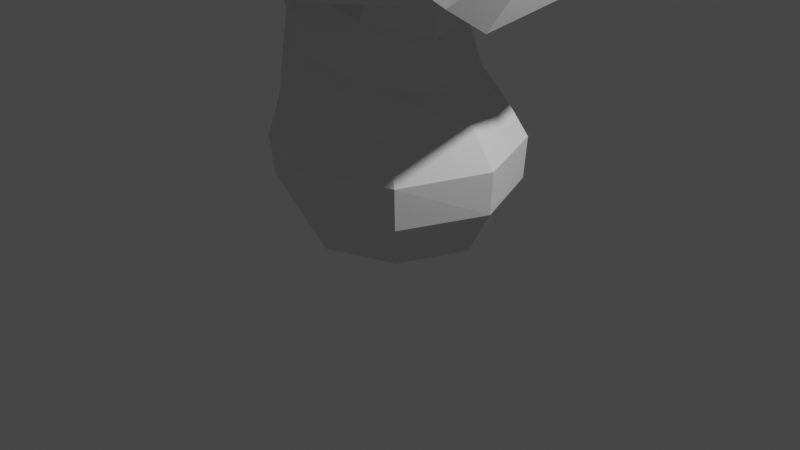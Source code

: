 # Source: mushrooooooom.blend  (saved by Blender 3.3.6; exported with 4.5.12 LTS)
import bpy
from mathutils import Matrix  # noqa: F401  (used for matrix-valued properties, if any)

bpy.ops.wm.read_factory_settings(use_empty=True)
scene = bpy.context.scene
scene.name = 'Scene'

# ---- collections
col_collection = bpy.data.collections.new('Collection'); scene.collection.children.link(col_collection)

# ---- world
world_world = bpy.data.worlds.new('World'); scene.world = world_world
world_world.use_nodes = True; world_world.node_tree.nodes.clear()
_N = world_world.node_tree.nodes; _L = world_world.node_tree.links
n0 = _N.new('ShaderNodeOutputWorld'); n0.name = 'World Output'; n0.location = (300, 300)
n1 = _N.new('ShaderNodeBackground'); n1.name = 'Background'; n1.location = (10, 300)
n1.inputs[0].default_value = (0.05088, 0.05088, 0.05088, 1.0)
_L.new(n1.outputs[0], n0.inputs[0])
n0.is_active_output = True
world_world.color = (0.05088, 0.05088, 0.05088)
world_world.use_sun_shadow = False
world_world.sun_shadow_jitter_overblur = 0.0

# ---- cameras
cam_camera = bpy.data.cameras.new('Camera')
cam_camera.clip_end = 100.0
cam_camera.ortho_scale = 7.314

# ---- lights
light_light = bpy.data.lights.new('Light', 'POINT')
light_light.transmission_factor = 0.0
light_light.energy = 1000.0
light_light.shadow_soft_size = 0.1
light_light.shadow_maximum_resolution = 0.006
light_light.use_absolute_resolution = True

# ---- meshes
me_cylinder_001 = bpy.data.meshes.new('Cylinder.001')
me_cylinder_001.from_pydata([(0.0, 0.9572, -1.0), (0.0, 0.7535, 2.374), (0.6768, 0.6768, -1.0), (0.5328, 0.5328, 2.374), (0.9572, 0.0, -1.0), (0.7535, 0.0, 2.374), (0.6768, -0.6768, -1.0), (0.5328, -0.5328, 2.374), (0.0, -0.9572, -1.0), (-0.001062, -0.7541, 2.374), (-0.6768, -0.6768, -1.0), (-0.5402, -0.5375, 2.37), (-0.9572, 0.0, -1.0), (-0.762, -0.005178, 2.37), (-0.6768, 0.6768, -1.0), (-0.5349, 0.5317, 2.374), (-0.0001919, 1.229, -0.5272), (-0.01967, 1.099, 0.3139), (0.7342, 0.7463, 0.2645), (0.8676, 0.8679, -0.526), (1.032, -0.02596, 0.2346), (1.225, -9.301e-05, -0.5248), (0.7197, -0.7915, 0.2572), (0.8669, -0.8673, -0.5253), (-0.04071, -1.126, 0.2924), (-0.0003125, -1.227, -0.5258), (-0.8301, -0.8064, 0.3034), (-0.8677, -0.8674, -0.5254), (-1.162, 0.006393, 0.3112), (-1.227, -7.771e-05, -0.5256), (-0.8187, 0.8124, 0.3274), (-0.869, 0.8688, -0.5268), (0.0, 1.398, 4.163), (1.222, 0.7227, 3.901), (1.337, 0.2175, 4.013), (0.9849, -0.9889, 4.164), (0.0, -1.398, 4.163), (-0.8667, -0.861, 4.182), (-1.3, -0.05166, 3.801), (-0.9896, 0.9237, 4.21), (-0.003487, 2.432, 3.209), (1.72, 1.72, 3.2), (2.284, 0.01925, 3.264), (1.716, -1.703, 3.21), (0.004925, -2.429, 3.203), (-2.012, -1.272, 3.272), (-1.946, 0.4556, 2.956), (-1.72, 1.72, 3.2), (-0.6403, 1.942, 1.748), (0.4316, 1.922, 2.255), (-0.02512, 1.578, 2.08), (0.7579, 1.81, 2.143), (1.826, 0.9206, 1.748), (1.118, 1.118, 2.019), (1.942, 0.6403, 1.748), (2.006, -1.007, 1.569), (1.581, -1.562e-05, 2.018), (1.855, -1.281, 1.775), (0.9206, -1.826, 1.748), (1.118, -1.116, 2.016), (0.6403, -1.942, 1.748), (-0.3427, -1.808, 1.742), (0.02603, -1.567, 1.978), (-0.5969, -1.743, 1.519), (-2.232, -0.8159, 1.893), (-1.136, -1.136, 1.706), (-2.165, -0.5445, 1.97), (-1.942, 0.6403, 1.748), (-1.579, -0.008599, 1.989), (-1.826, 0.9206, 1.748), (-0.9206, 1.826, 1.748), (-1.121, 1.116, 2.018), (0.4316, 2.323, 3.047), (-0.6403, 2.343, 2.541), (-0.003487, 2.432, 3.209), (2.11, 1.204, 2.541), (1.134, 2.103, 2.712), (1.72, 1.72, 3.2), (2.353, -0.5555, 2.408), (2.349, 0.6331, 2.539), (2.284, 0.01925, 3.264), (1.204, -2.11, 2.541), (2.08, -0.8436, 2.514), (1.716, -1.703, 3.21), (-0.3533, -2.173, 2.638), (0.6403, -2.343, 2.541), (0.004925, -2.429, 3.203), (-1.622, -1.729, 2.435), (-1.27, -2.001, 2.133), (-2.012, -1.272, 3.272), (-1.928, 0.7317, 2.554), (-2.123, -0.6892, 2.641), (-1.946, 0.4556, 2.956), (-1.204, 2.11, 2.541), (-2.11, 1.204, 2.541), (-1.72, 1.72, 3.2), (0.1432, 0.3589, 4.612), (-0.002716, 1.286, -0.1034), (0.8847, 0.8896, -0.09028), (1.246, -0.002975, -0.08716), (0.8966, -0.9012, -0.09564), (-0.00278, -1.281, -0.1016), (-0.9057, -0.9034, -0.1004), (-1.28, -0.000698, -0.1005), (-0.9089, 0.9056, -0.102), (-0.2253, 0.8304, 1.304), (0.4008, 0.5086, 1.064), (0.6595, -0.1839, 1.054), (0.4009, -0.8434, 1.291), (-0.1988, -1.109, 1.573), (-0.8832, -0.7583, 1.79), (-1.145, -0.06717, 1.796), (-0.8672, 0.59, 1.6), (0.5297, 0.5742, 0.6319), (0.7663, -0.1121, 0.5829), (0.4825, -0.7694, 0.7024), (-0.144, -1.031, 0.9162), (-0.7979, -0.7009, 1.136), (-1.042, 0.008145, 1.193), (-0.745, 0.6753, 1.054), (-0.09059, 0.8998, 0.82)], [], [(105, 1, 3, 106), (106, 3, 5, 107), (107, 5, 7, 108), (108, 7, 9, 109), (109, 9, 11, 110), (110, 11, 13, 111), (57, 55, 78, 82), (111, 13, 15, 112), (112, 15, 1, 105), (0, 2, 4, 6, 8, 10, 12, 14), (14, 31, 16, 0), (104, 30, 17, 97), (12, 29, 31, 14), (103, 28, 30, 104), (10, 27, 29, 12), (102, 26, 28, 103), (8, 25, 27, 10), (101, 24, 26, 102), (6, 23, 25, 8), (100, 22, 24, 101), (4, 21, 23, 6), (99, 20, 22, 100), (2, 19, 21, 4), (98, 18, 20, 99), (0, 16, 19, 2), (97, 17, 18, 98), (66, 64, 87, 91), (54, 52, 75, 79), (48, 70, 93, 73), (60, 58, 81, 85), (69, 67, 90, 94), (63, 61, 84, 88), (77, 76, 72, 74, 40, 41), (43, 42, 34, 35), (46, 45, 37, 38), (44, 43, 35, 36), (40, 47, 39, 32), (5, 3, 53, 52, 54, 56), (47, 46, 38, 39), (45, 44, 36, 37), (42, 41, 33, 34), (15, 13, 68, 67, 69, 71), (11, 9, 62, 61, 63, 65), (7, 5, 56, 55, 57, 59), (3, 1, 50, 49, 51, 53), (1, 15, 71, 70, 48, 50), (13, 11, 65, 64, 66, 68), (9, 7, 59, 58, 60, 62), (74, 73, 93, 95, 47, 40), (83, 82, 78, 80, 42, 43), (86, 85, 81, 83, 43, 44), (89, 88, 84, 86, 44, 45), (92, 91, 87, 89, 45, 46), (95, 94, 90, 92, 46, 47), (80, 79, 75, 77, 41, 42), (41, 40, 32, 33), (48, 49, 50), (51, 52, 53), (54, 55, 56), (57, 58, 59), (60, 61, 62), (63, 64, 65), (66, 67, 68), (69, 70, 71), (72, 73, 74), (75, 76, 77), (78, 79, 80), (81, 82, 83), (84, 85, 86), (87, 88, 89), (90, 91, 92), (93, 94, 95), (75, 52, 51, 76), (48, 73, 72, 49), (69, 94, 93, 70), (78, 55, 54, 79), (81, 58, 57, 82), (84, 61, 60, 85), (87, 64, 63, 88), (90, 67, 66, 91), (51, 49, 72, 76), (33, 32, 96), (32, 39, 96), (39, 38, 96), (38, 37, 96), (37, 36, 96), (36, 35, 96), (35, 34, 96), (34, 33, 96), (16, 97, 98, 19), (19, 98, 99, 21), (21, 99, 100, 23), (23, 100, 101, 25), (25, 101, 102, 27), (27, 102, 103, 29), (29, 103, 104, 31), (31, 104, 97, 16), (119, 112, 105, 120), (118, 111, 112, 119), (117, 110, 111, 118), (116, 109, 110, 117), (115, 108, 109, 116), (114, 107, 108, 115), (113, 106, 107, 114), (120, 105, 106, 113), (17, 120, 113, 18), (18, 113, 114, 20), (20, 114, 115, 22), (22, 115, 116, 24), (24, 116, 117, 26), (26, 117, 118, 28), (28, 118, 119, 30), (30, 119, 120, 17)])
_uv = me_cylinder_001.uv_layers.new(name='UVMap')
_uv.uv.foreach_set('vector', [1.0, 0.9018, 1.0, 1.0, 0.875, 1.0, 0.875, 0.9018, 0.875, 0.9018, 0.875, 1.0, 0.75, 1.0, 0.75, 0.9018, 0.75, 0.9018, 0.75, 1.0, 0.625, 1.0, 0.625, 0.9018, 0.625, 0.9018, 0.625, 1.0, 0.5, 1.0, 0.5, 0.9018, 0.5, 0.9018, 0.5, 1.0, 0.375, 1.0, 0.375, 0.9018, 0.375, 0.9018, 0.375, 1.0, 0.25, 1.0, 0.25, 0.9018, 0.6763, 1.0, 0.6987, 1.0, 0.7066, 1.0, 0.6684, 1.0, 0.25, 0.9018, 0.25, 1.0, 0.125, 1.0, 0.125, 0.9018, 0.125, 0.9018, 0.125, 1.0, 0.0, 1.0, 0.0, 0.9018, 0.75, 0.49, 0.9197, 0.4197, 0.99, 0.25, 0.9197, 0.08029, 0.75, 0.01, 0.5803, 0.08029, 0.51, 0.25, 0.5803, 0.4197, 0.125, 0.5, 0.125, 0.637, 0.0, 0.637, 0.0, 0.5, 0.125, 0.7203, 0.125, 0.8037, 0.0, 0.8037, 0.0, 0.7203, 0.25, 0.5, 0.25, 0.637, 0.125, 0.637, 0.125, 0.5, 0.25, 0.7203, 0.25, 0.8037, 0.125, 0.8037, 0.125, 0.7203, 0.375, 0.5, 0.375, 0.637, 0.25, 0.637, 0.25, 0.5, 0.375, 0.7203, 0.375, 0.8037, 0.25, 0.8037, 0.25, 0.7203, 0.5, 0.5, 0.5, 0.637, 0.375, 0.637, 0.375, 0.5, 0.5, 0.7203, 0.5, 0.8037, 0.375, 0.8037, 0.375, 0.7203, 0.625, 0.5, 0.625, 0.637, 0.5, 0.637, 0.5, 0.5, 0.625, 0.7203, 0.625, 0.8037, 0.5, 0.8037, 0.5, 0.7203, 0.75, 0.5, 0.75, 0.637, 0.625, 0.637, 0.625, 0.5, 0.75, 0.7203, 0.75, 0.8037, 0.625, 0.8037, 0.625, 0.7203, 0.875, 0.5, 0.875, 0.637, 0.75, 0.637, 0.75, 0.5, 0.875, 0.7203, 0.875, 0.8037, 0.75, 0.8037, 0.75, 0.7203, 1.0, 0.5, 1.0, 0.637, 0.875, 0.637, 0.875, 0.5, 1.0, 0.7203, 1.0, 0.8037, 0.875, 0.8037, 0.875, 0.7203, 0.3013, 1.0, 0.3237, 1.0, 0.3316, 1.0, 0.2934, 1.0, 0.8013, 1.0, 0.8237, 1.0, 0.8316, 1.0, 0.7934, 1.0, 0.05128, 1.0, 0.07372, 1.0, 0.08161, 1.0, 0.04339, 1.0, 0.5513, 1.0, 0.5737, 1.0, 0.5816, 1.0, 0.5434, 1.0, 0.1763, 1.0, 0.1987, 1.0, 0.2066, 1.0, 0.1684, 1.0, 0.4263, 1.0, 0.4487, 1.0, 0.4566, 1.0, 0.4184, 1.0, 0.875, 1.0, 0.9184, 1.0, 0.9566, 1.0, 1.0, 1.0, 1.0, 1.0, 0.875, 1.0, 0.625, 1.0, 0.75, 1.0, 0.75, 1.0, 0.625, 1.0, 0.25, 1.0, 0.375, 1.0, 0.375, 1.0, 0.25, 1.0, 0.5, 1.0, 0.625, 1.0, 0.625, 1.0, 0.5, 1.0, 0.0, 1.0, 0.125, 1.0, 0.125, 1.0, 0.0, 1.0, 0.75, 1.0, 0.875, 1.0, 0.875, 1.0, 0.8237, 1.0, 0.8013, 1.0, 0.75, 1.0, 0.125, 1.0, 0.25, 1.0, 0.25, 1.0, 0.125, 1.0, 0.375, 1.0, 0.5, 1.0, 0.5, 1.0, 0.375, 1.0, 0.75, 1.0, 0.875, 1.0, 0.875, 1.0, 0.75, 1.0, 0.125, 1.0, 0.25, 1.0, 0.25, 1.0, 0.1987, 1.0, 0.1763, 1.0, 0.125, 1.0, 0.375, 1.0, 0.5, 1.0, 0.5, 1.0, 0.4487, 1.0, 0.4263, 1.0, 0.375, 1.0, 0.625, 1.0, 0.75, 1.0, 0.75, 1.0, 0.6987, 1.0, 0.6763, 1.0, 0.625, 1.0, 0.875, 1.0, 1.0, 1.0, 1.0, 1.0, 0.9487, 1.0, 0.9263, 1.0, 0.875, 1.0, 0.0, 1.0, 0.125, 1.0, 0.125, 1.0, 0.07372, 1.0, 0.05128, 1.0, 0.0, 1.0, 0.25, 1.0, 0.375, 1.0, 0.375, 1.0, 0.3237, 1.0, 0.3013, 1.0, 0.25, 1.0, 0.5, 1.0, 0.625, 1.0, 0.625, 1.0, 0.5737, 1.0, 0.5513, 1.0, 0.5, 1.0, 0.0, 1.0, 0.04339, 1.0, 0.08161, 1.0, 0.125, 1.0, 0.125, 1.0, 0.0, 1.0, 0.625, 1.0, 0.6684, 1.0, 0.7066, 1.0, 0.75, 1.0, 0.75, 1.0, 0.625, 1.0, 0.5, 1.0, 0.5434, 1.0, 0.5816, 1.0, 0.625, 1.0, 0.625, 1.0, 0.5, 1.0, 0.375, 1.0, 0.4184, 1.0, 0.4566, 1.0, 0.5, 1.0, 0.5, 1.0, 0.375, 1.0, 0.25, 1.0, 0.2934, 1.0, 0.3316, 1.0, 0.375, 1.0, 0.375, 1.0, 0.25, 1.0, 0.125, 1.0, 0.1684, 1.0, 0.2066, 1.0, 0.25, 1.0, 0.25, 1.0, 0.125, 1.0, 0.75, 1.0, 0.7934, 1.0, 0.8316, 1.0, 0.875, 1.0, 0.875, 1.0, 0.75, 1.0, 0.875, 1.0, 1.0, 1.0, 1.0, 1.0, 0.875, 1.0, 0.05128, 1.0, 0.0, 1.0, 0.0, 1.0, 0.9263, 1.0, 0.8419, 1.0, 0.875, 1.0, 0.8013, 1.0, 0.7169, 1.0, 0.75, 1.0, 0.6763, 1.0, 0.5919, 1.0, 0.625, 1.0, 0.5513, 1.0, 0.4669, 1.0, 0.5, 1.0, 0.4263, 1.0, 0.3419, 1.0, 0.375, 1.0, 0.3013, 1.0, 0.2169, 1.0, 0.25, 1.0, 0.1763, 1.0, 0.09187, 1.0, 0.125, 1.0, 0.0, 1.0, 0.04339, 1.0, 0.004232, 1.0, 0.8316, 1.0, 0.9112, 1.0, 0.875, 1.0, 0.7066, 1.0, 0.7862, 1.0, 0.75, 1.0, 0.5816, 1.0, 0.6612, 1.0, 0.625, 1.0, 0.4566, 1.0, 0.5362, 1.0, 0.5, 1.0, 0.3316, 1.0, 0.4112, 1.0, 0.375, 1.0, 0.2066, 1.0, 0.2862, 1.0, 0.25, 1.0, 0.08161, 1.0, 0.1612, 1.0, 0.125, 1.0, 0.8316, 1.0, 0.8237, 1.0, 0.9263, 1.0, 0.9184, 1.0, 0.05128, 1.0, 0.04339, 1.0, 0.0, 1.0, 0.0, 1.0, 0.1763, 1.0, 0.1684, 1.0, 0.08161, 1.0, 0.07372, 1.0, 0.7066, 1.0, 0.6987, 1.0, 0.8013, 1.0, 0.7934, 1.0, 0.5816, 1.0, 0.5737, 1.0, 0.6763, 1.0, 0.6684, 1.0, 0.4566, 1.0, 0.4487, 1.0, 0.5513, 1.0, 0.5434, 1.0, 0.3316, 1.0, 0.3237, 1.0, 0.4263, 1.0, 0.4184, 1.0, 0.2066, 1.0, 0.1987, 1.0, 0.3013, 1.0, 0.2934, 1.0, 0.9263, 1.0, 0.9487, 1.0, 0.9566, 1.0, 0.9184, 1.0, 0.4915, 0.4915, 0.25, 0.5915, 0.25, 0.25, 0.25, 0.5915, 0.008508, 0.4915, 0.25, 0.25, 0.008508, 0.4915, -0.09152, 0.25, 0.25, 0.25, -0.09152, 0.25, 0.008508, 0.008508, 0.25, 0.25, 0.008508, 0.008508, 0.25, -0.09152, 0.25, 0.25, 0.25, -0.09152, 0.4915, 0.008508, 0.25, 0.25, 0.4915, 0.008508, 0.5915, 0.25, 0.25, 0.25, 0.5915, 0.25, 0.4915, 0.4915, 0.25, 0.25, 1.0, 0.637, 1.0, 0.7203, 0.875, 0.7203, 0.875, 0.637, 0.875, 0.637, 0.875, 0.7203, 0.75, 0.7203, 0.75, 0.637, 0.75, 0.637, 0.75, 0.7203, 0.625, 0.7203, 0.625, 0.637, 0.625, 0.637, 0.625, 0.7203, 0.5, 0.7203, 0.5, 0.637, 0.5, 0.637, 0.5, 0.7203, 0.375, 0.7203, 0.375, 0.637, 0.375, 0.637, 0.375, 0.7203, 0.25, 0.7203, 0.25, 0.637, 0.25, 0.637, 0.25, 0.7203, 0.125, 0.7203, 0.125, 0.637, 0.125, 0.637, 0.125, 0.7203, 0.0, 0.7203, 0.0, 0.637, 0.125, 0.8535, 0.125, 0.9018, 0.0, 0.9018, 0.0, 0.8535, 0.25, 0.8535, 0.25, 0.9018, 0.125, 0.9018, 0.125, 0.8535, 0.375, 0.8535, 0.375, 0.9018, 0.25, 0.9018, 0.25, 0.8535, 0.5, 0.8535, 0.5, 0.9018, 0.375, 0.9018, 0.375, 0.8535, 0.625, 0.8535, 0.625, 0.9018, 0.5, 0.9018, 0.5, 0.8535, 0.75, 0.8535, 0.75, 0.9018, 0.625, 0.9018, 0.625, 0.8535, 0.875, 0.8535, 0.875, 0.9018, 0.75, 0.9018, 0.75, 0.8535, 1.0, 0.8535, 1.0, 0.9018, 0.875, 0.9018, 0.875, 0.8535, 1.0, 0.8037, 1.0, 0.8535, 0.875, 0.8535, 0.875, 0.8037, 0.875, 0.8037, 0.875, 0.8535, 0.75, 0.8535, 0.75, 0.8037, 0.75, 0.8037, 0.75, 0.8535, 0.625, 0.8535, 0.625, 0.8037, 0.625, 0.8037, 0.625, 0.8535, 0.5, 0.8535, 0.5, 0.8037, 0.5, 0.8037, 0.5, 0.8535, 0.375, 0.8535, 0.375, 0.8037, 0.375, 0.8037, 0.375, 0.8535, 0.25, 0.8535, 0.25, 0.8037, 0.25, 0.8037, 0.25, 0.8535, 0.125, 0.8535, 0.125, 0.8037, 0.125, 0.8037, 0.125, 0.8535, 0.0, 0.8535, 0.0, 0.8037])
me_cylinder_001.update()

# ---- objects
ob_light = bpy.data.objects.new('Light', light_light)
ob_camera = bpy.data.objects.new('Camera', cam_camera)
ob_cylinder = bpy.data.objects.new('Cylinder', me_cylinder_001)

# ---- transforms, parenting, visibility, modifiers, constraints
ob_light.location = (4.076, 1.005, 5.904)
ob_light.rotation_euler = (0.6503, 0.05522, 1.866)
ob_light.lock_rotations_4d = False
ob_light.empty_display_type = 'ARROWS'
ob_light.color = (0.0, 0.0, 0.0, 0.0)
ob_light.lineart.crease_threshold = 0.0
ob_camera.location = (7.359, -6.926, 4.958)
ob_camera.rotation_euler = (1.109, 0.0, 0.8149)
ob_camera.lock_rotations_4d = False
ob_camera.empty_display_type = 'ARROWS'
ob_camera.color = (0.0, 0.0, 0.0, 0.0)
ob_camera.display_type = 'WIRE'
ob_camera.lineart.crease_threshold = 0.0
ob_cylinder.location = (0.0, 0.0, 1.0)

# ---- collection membership
col_collection.objects.link(ob_light)
col_collection.objects.link(ob_camera)
col_collection.objects.link(ob_cylinder)

# ---- scene / render settings (as saved in the file)
scene.camera = ob_camera
scene.frame_start = 1; scene.frame_end = 250; scene.frame_set(0)
scene.render.engine = 'BLENDER_EEVEE_NEXT'
scene.cycles.sampling_pattern = 'TABULATED_SOBOL'
scene.cycles.use_light_tree = False
scene.view_settings.view_transform = 'Filmic'
bpy.context.view_layer.update()
